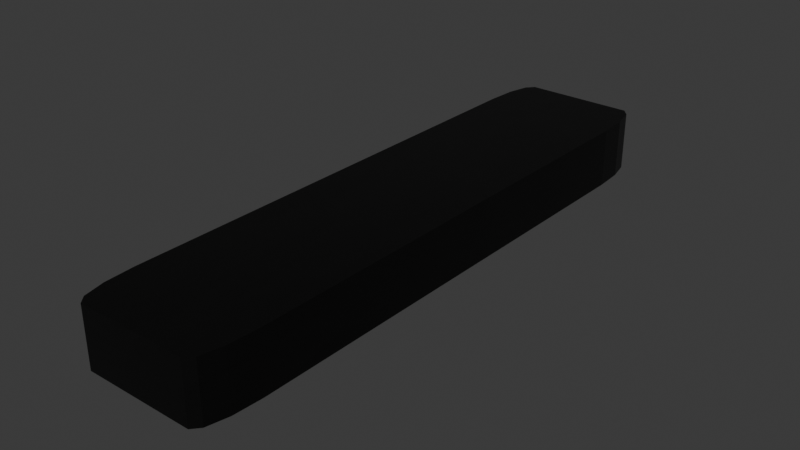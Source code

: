 # Source: light_bar.blend  (saved by Blender 5.1.29; exported with 4.5.12 LTS)
import bpy
from mathutils import Matrix  # noqa: F401  (used for matrix-valued properties, if any)

bpy.ops.wm.read_factory_settings(use_empty=True)
scene = bpy.context.scene
scene.name = 'Scene'

# ---- images (referenced by path relative to the original .blend; pixels are not part of the script)
import os
ASSET_DIR = os.environ.get("B2B_ASSET_DIR", "")  # directory of the original .blend (textures are referenced by path, not embedded)
HERE = os.path.dirname(os.path.abspath(__file__))  # packed textures are extracted next to this script under _unpacked/

def load_image(name, relpath, width, height, colorspace="sRGB"):
    """Load a texture the original file referenced (path relative to the .blend, or extracted next to this script)."""
    p = next((c for c in (os.path.join(HERE, relpath), os.path.join(ASSET_DIR, relpath)) if relpath and os.path.exists(c)), "")
    if p:
        img = bpy.data.images.load(p, check_existing=True)
        img.name = name
    else:  # same state as the original file: an image datablock whose file is absent (Cycles renders it pink)
        img = bpy.data.images.new(name, width, height)
        img.source = "FILE"
        img.filepath = "//" + (relpath or name)
    img.colorspace_settings.name = colorspace
    return img
img_new_steel_black_png_001 = load_image('new_steel_black.png.001', '_unpacked/new_steel_black.0b9c1c14.png', 128, 128, 'sRGB')
img_glass_light_png = load_image('glass_light.png', '_unpacked/glass_light.1d8d0f03.png', 128, 128, 'sRGB')

# ---- materials (node trees are filled in below, after node groups)
mat_material_056 = bpy.data.materials.new('Material.056')
mat_material_053 = bpy.data.materials.new('Material.053')

# ---- material node trees
mat_material_056.use_nodes = True; mat_material_056.node_tree.nodes.clear()
_N = mat_material_056.node_tree.nodes; _L = mat_material_056.node_tree.links
n0 = _N.new('ShaderNodeBsdfPrincipled'); n0.name = 'Principled BSDF'; n0.location = (-200, 100)
n0.inputs[1].default_value = 0.85
n0.inputs[2].default_value = 0.4
n1 = _N.new('ShaderNodeOutputMaterial'); n1.name = 'Material Output'; n1.location = (200, 100)
n2 = _N.new('ShaderNodeTexImage'); n2.name = 'Image Texture'; n2.location = (-490, 69)
n2.image = img_new_steel_black_png_001
_L.new(n0.outputs[0], n1.inputs[0])
_L.new(n2.outputs[0], n0.inputs[0])
n1.is_active_output = True
mat_material_053.use_nodes = True; mat_material_053.node_tree.nodes.clear()
_N = mat_material_053.node_tree.nodes; _L = mat_material_053.node_tree.links
n0 = _N.new('ShaderNodeBsdfPrincipled'); n0.name = 'Principled BSDF'; n0.location = (-200, 100)
n0.inputs[1].default_value = 0.8
n0.inputs[2].default_value = 0.4
n0.inputs[4].default_value = 0.05
n1 = _N.new('ShaderNodeOutputMaterial'); n1.name = 'Material Output'; n1.location = (200, 100)
n2 = _N.new('ShaderNodeTexImage'); n2.name = 'Image Texture'; n2.location = (-490, 69)
n2.image = img_glass_light_png
_L.new(n0.outputs[0], n1.inputs[0])
_L.new(n2.outputs[0], n0.inputs[0])
n1.is_active_output = True

# ---- world
world_world = bpy.data.worlds.new('World'); scene.world = world_world
world_world.use_nodes = True; world_world.node_tree.nodes.clear()
_N = world_world.node_tree.nodes; _L = world_world.node_tree.links
n0 = _N.new('ShaderNodeOutputWorld'); n0.name = 'World Output'; n0.location = (200, 100)
n1 = _N.new('ShaderNodeBackground'); n1.name = 'Background'; n1.location = (-200, 100)
n1.inputs[0].default_value = (0.05088, 0.05088, 0.05088, 1.0)
_L.new(n1.outputs[0], n0.inputs[0])
n0.is_active_output = True
world_world.color = (0.05088, 0.05088, 0.05088)
world_world.sun_shadow_jitter_overblur = 0.0

# ---- meshes
me_cube_026 = bpy.data.meshes.new('Cube.026')
me_cube_026.from_pydata([(-0.14, -0.75, -0.06905), (-0.175, -0.6, -0.06905), (-0.1375, -0.675, 0.03095), (-0.1575, -0.7299, -0.06905), (-0.1375, 0.675, 0.03095), (-0.1703, -0.675, -0.06905), (-0.175, -0.6, 0.08095), (-0.14, -0.75, 0.08095), (0.1375, -0.675, 0.03095), (-0.1703, -0.675, 0.08095), (-0.1575, -0.7299, 0.08095), (0.1375, 0.675, 0.03095), (-0.175, 0.6, -0.06905), (-0.14, 0.75, -0.06905), (-0.1703, 0.675, -0.06905), (-0.1575, 0.7299, -0.06905), (-0.14, 0.75, 0.08095), (-0.175, 0.6, 0.08095), (-0.1575, 0.7299, 0.08095), (-0.1703, 0.675, 0.08095), (0.175, -0.6, -0.06905), (0.14, -0.75, -0.06905), (0.1703, -0.675, -0.06905), (0.1575, -0.7299, -0.06905), (0.14, -0.75, 0.08095), (0.175, -0.6, 0.08095), (0.1575, -0.7299, 0.08095), (0.1703, -0.675, 0.08095), (0.14, 0.75, -0.06905), (0.175, 0.6, -0.06905), (0.1575, 0.7299, -0.06905), (0.1703, 0.675, -0.06905), (0.175, 0.6, 0.08095), (0.14, 0.75, 0.08095), (0.1703, 0.675, 0.08095), (0.1575, 0.7299, 0.08095), (0.1375, 0.675, -0.06905), (-0.1375, -0.675, -0.06905), (-0.1375, 0.675, -0.06905), (0.1375, -0.675, -0.06905), (-0.1375, -0.675, -0.01905), (-0.1375, -0.675, 0.03095), (-0.1375, 0.675, -0.01905), (-0.1375, 0.675, 0.03095), (0.1375, -0.675, -0.01905), (0.1375, -0.675, 0.03095), (0.1375, 0.675, -0.01905), (0.1375, 0.675, 0.03095), (-0.1375, -0.675, -0.09405), (-0.1375, -0.675, -0.04405), (-0.1375, 0.675, -0.09405), (-0.1375, 0.675, -0.04405), (0.1375, -0.675, -0.09405), (0.1375, -0.675, -0.04405), (0.1375, 0.675, -0.09405), (0.1375, 0.675, -0.04405)], [], [(0, 7, 10, 3), (3, 10, 9, 5), (5, 9, 6, 1), (16, 13, 15, 18), (18, 15, 14, 19), (19, 14, 12, 17), (32, 29, 31, 34), (34, 31, 30, 35), (35, 30, 28, 33), (24, 21, 23, 26), (26, 23, 22, 27), (27, 22, 20, 25), (13, 28, 30, 31, 29, 20, 22, 23, 21, 39, 36, 38), (21, 0, 3, 5, 1, 12, 14, 15, 13, 38, 37, 39), (1, 6, 17, 12), (21, 24, 7, 0), (26, 27, 25, 32, 34, 35, 33, 16, 18, 19, 17, 6, 9, 10, 7, 24), (13, 16, 33, 28), (29, 32, 25, 20), (38, 4, 2, 37), (36, 11, 4, 38), (39, 8, 11, 36), (2, 8, 39, 37), (11, 8, 2, 4), (40, 41, 43, 42), (42, 43, 47, 46), (46, 47, 45, 44), (44, 45, 41, 40), (42, 46, 44, 40), (47, 43, 41, 45), (48, 49, 51, 50), (50, 51, 55, 54), (54, 55, 53, 52), (52, 53, 49, 48), (50, 54, 52, 48), (55, 51, 49, 53)])
me_cube_026.polygons.foreach_set('material_index', [0, 0, 0, 0, 0, 0, 0, 0, 0, 0, 0, 0, 0, 0, 0, 0, 0, 0, 0, 0, 0, 0, 0, 0, 1, 1, 1, 1, 1, 1, 2, 2, 2, 2, 2, 2])
_uv = me_cube_026.uv_layers.new(name='UVMap')
_uv.uv.foreach_set('vector', [0.375, 0.975, 0.625, 0.975, 0.625, 1.0, 0.375, 1.0, 0.375, 0.0, 0.625, 0.0, 0.625, 0.0125, 0.375, 0.0125, 0.375, 0.0125, 0.625, 0.0125, 0.625, 0.025, 0.375, 0.025, 0.625, 0.275, 0.375, 0.275, 0.375, 0.2625, 0.625, 0.2625, 0.625, 0.2625, 0.375, 0.2625, 0.375, 0.2375, 0.625, 0.2375, 0.625, 0.2375, 0.375, 0.2375, 0.375, 0.225, 0.625, 0.225, 0.625, 0.525, 0.375, 0.525, 0.3739, 0.5125, 0.6261, 0.5125, 0.6261, 0.5125, 0.3739, 0.5125, 0.3708, 0.4928, 0.6292, 0.4928, 0.6292, 0.4928, 0.3708, 0.4928, 0.3667, 0.4833, 0.6333, 0.4833, 0.6333, 0.7667, 0.3667, 0.7667, 0.3708, 0.7572, 0.6292, 0.7572, 0.6292, 0.7572, 0.3708, 0.7572, 0.3739, 0.7375, 0.6261, 0.7375, 0.6261, 0.7375, 0.3739, 0.7375, 0.375, 0.725, 0.625, 0.725, 0.15, 0.5, 0.3667, 0.4833, 0.3708, 0.4928, 0.3739, 0.5125, 0.375, 0.525, 0.375, 0.725, 0.3739, 0.7375, 0.3708, 0.7572, 0.3667, 0.7667, 0.359, 0.7483, 0.359, 0.5017, 0.1523, 0.5122, 0.3667, 0.7667, 0.15, 0.75, 0.1375, 0.7467, 0.1283, 0.7375, 0.125, 0.725, 0.125, 0.525, 0.1283, 0.5125, 0.1375, 0.5033, 0.15, 0.5, 0.1523, 0.5122, 0.1523, 0.7378, 0.359, 0.7483, 0.375, 0.025, 0.625, 0.025, 0.625, 0.225, 0.375, 0.225, 0.3667, 0.7667, 0.6333, 0.7667, 0.625, 0.975, 0.375, 0.975, 0.6292, 0.7572, 0.6261, 0.7375, 0.625, 0.725, 0.625, 0.525, 0.6261, 0.5125, 0.6292, 0.4928, 0.6333, 0.4833, 0.85, 0.5, 0.8625, 0.5033, 0.8717, 0.5125, 0.875, 0.525, 0.875, 0.725, 0.8717, 0.7375, 0.8625, 0.7467, 0.85, 0.75, 0.6333, 0.7667, 0.375, 0.275, 0.625, 0.275, 0.6333, 0.4833, 0.3667, 0.4833, 0.375, 0.525, 0.625, 0.525, 0.625, 0.725, 0.375, 0.725, 0.4583, 0.25, 0.625, 0.25, 0.625, 0.0, 0.4583, 0.0, 0.4583, 0.5, 0.625, 0.5, 0.625, 0.25, 0.4583, 0.25, 0.4583, 0.75, 0.625, 0.75, 0.625, 0.5, 0.4583, 0.5, 0.625, 1.0, 0.625, 0.75, 0.4583, 0.75, 0.4583, 1.0, 0.625, 0.5, 0.625, 0.75, 0.875, 0.75, 0.875, 0.5, 0.375, 0.0, 0.625, 0.0, 0.625, 0.25, 0.375, 0.25, 0.375, 0.25, 0.625, 0.25, 0.625, 0.5, 0.375, 0.5, 0.375, 0.5, 0.625, 0.5, 0.625, 0.75, 0.375, 0.75, 0.375, 0.75, 0.625, 0.75, 0.625, 1.0, 0.375, 1.0, 0.125, 0.5, 0.375, 0.5, 0.375, 0.75, 0.125, 0.75, 0.625, 0.5, 0.875, 0.5, 0.875, 0.75, 0.625, 0.75, 0.375, 0.0, 0.625, 0.0, 0.625, 0.25, 0.375, 0.25, 0.375, 0.25, 0.625, 0.25, 0.625, 0.5, 0.375, 0.5, 0.375, 0.5, 0.625, 0.5, 0.625, 0.75, 0.375, 0.75, 0.375, 0.75, 0.625, 0.75, 0.625, 1.0, 0.375, 1.0, 0.125, 0.5, 0.375, 0.5, 0.375, 0.75, 0.125, 0.75, 0.625, 0.5, 0.875, 0.5, 0.875, 0.75, 0.625, 0.75])
me_cube_026.materials.append(mat_material_056)
me_cube_026.materials.append(None)
me_cube_026.materials.append(mat_material_053)
me_cube_026.update()

# ---- objects
ob_ceiling_light_col = bpy.data.objects.new('ceiling_light-col', me_cube_026)

# ---- transforms, parenting, visibility, modifiers, constraints
ob_ceiling_light_col.location = (0.0, 0.0, 5.0)

# ---- collection membership
scene.collection.objects.link(ob_ceiling_light_col)

# ---- scene / render settings (as saved in the file)
scene.frame_start = 1; scene.frame_end = 250; scene.frame_set(1)
scene.render.engine = 'BLENDER_EEVEE_NEXT'
scene.render.bake_bias = 0.0
scene.render.bake_samples = 0
scene.cycles.sampling_pattern = 'TABULATED_SOBOL'
scene.eevee.use_volume_custom_range = False
bpy.context.view_layer.update()

# ---- added for rendering (the .blend has no active camera and no usable light): camera, sun
cam_auto = bpy.data.cameras.new('AutoCamera')
cam_auto.lens = 50.0
cam_auto.sensor_width = 36.0
cam_auto.clip_end = 1000.0
ob_auto_camera = bpy.data.objects.new('AutoCamera', cam_auto)
scene.collection.objects.link(ob_auto_camera)
ob_auto_camera.location = (1.43428, -1.72114, 6.14088)
ob_auto_camera.rotation_euler = (1.09748, -7.21219e-08, 0.694738)
scene.camera = ob_auto_camera
light_auto_sun = bpy.data.lights.new('AutoSun', 'SUN')
light_auto_sun.energy = 3.0
light_auto_sun.angle = 0.0523599
ob_auto_sun = bpy.data.objects.new('AutoSun', light_auto_sun)
scene.collection.objects.link(ob_auto_sun)
ob_auto_sun.rotation_euler = (0.872665, 0.174533, 0.523599)
bpy.context.view_layer.update()
